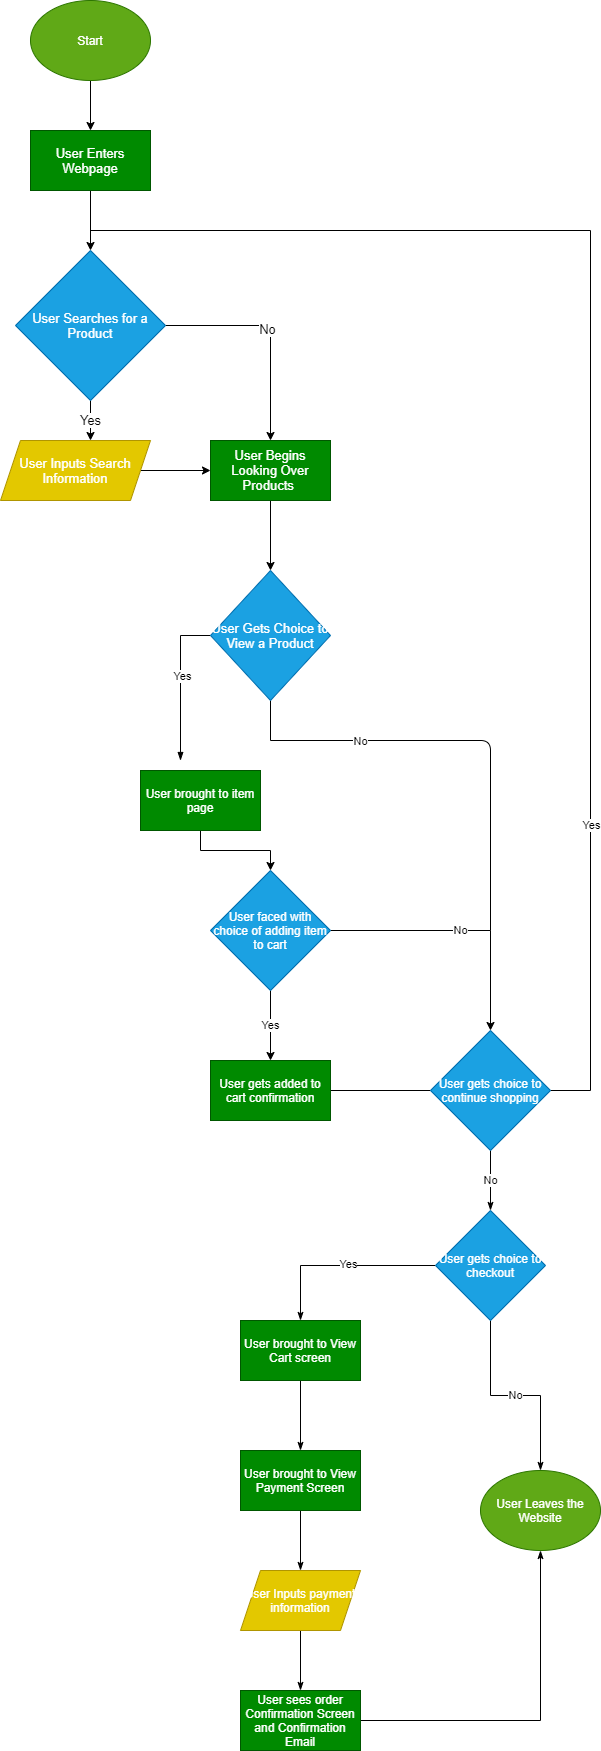

The diagram above was exported from draw.io. Its source (the exported page's mxGraphModel, read from the mxfile embedded in the PNG):
<mxGraphModel dx="1056" dy="725" grid="1" gridSize="10" guides="1" tooltips="1" connect="1" arrows="1" fold="1" page="1" pageScale="1" pageWidth="850" pageHeight="1100" math="0" shadow="0">
  <root>
    <mxCell id="0" />
    <mxCell id="1" parent="0" />
    <mxCell id="9" style="edgeStyle=orthogonalEdgeStyle;rounded=0;orthogonalLoop=1;jettySize=auto;html=1;exitX=0.5;exitY=1;exitDx=0;exitDy=0;entryX=0.5;entryY=0;entryDx=0;entryDy=0;fontSize=13;" parent="1" source="3" target="4" edge="1">
      <mxGeometry relative="1" as="geometry" />
    </mxCell>
    <mxCell id="3" value="Start" style="ellipse;whiteSpace=wrap;html=1;fillColor=#60a917;strokeColor=#2D7600;fontColor=#ffffff;" parent="1" vertex="1">
      <mxGeometry x="80" y="60" width="120" height="80" as="geometry" />
    </mxCell>
    <mxCell id="13" style="edgeStyle=orthogonalEdgeStyle;rounded=0;orthogonalLoop=1;jettySize=auto;html=1;exitX=0.5;exitY=1;exitDx=0;exitDy=0;entryX=0.5;entryY=0;entryDx=0;entryDy=0;fontSize=13;" parent="1" source="4" edge="1">
      <mxGeometry relative="1" as="geometry">
        <mxPoint x="140" y="310" as="targetPoint" />
      </mxGeometry>
    </mxCell>
    <mxCell id="4" value="User Enters Webpage" style="rounded=0;whiteSpace=wrap;html=1;fillColor=#008a00;strokeColor=#005700;fontColor=#ffffff;fontSize=13;" parent="1" vertex="1">
      <mxGeometry x="80" y="190" width="120" height="60" as="geometry" />
    </mxCell>
    <mxCell id="34" style="edgeStyle=orthogonalEdgeStyle;rounded=0;orthogonalLoop=1;jettySize=auto;html=1;entryX=0.5;entryY=0;entryDx=0;entryDy=0;fontSize=13;" parent="1" source="31" target="33" edge="1">
      <mxGeometry relative="1" as="geometry" />
    </mxCell>
    <mxCell id="40" value="No" style="edgeLabel;html=1;align=center;verticalAlign=middle;resizable=0;points=[];fontSize=13;" parent="34" vertex="1" connectable="0">
      <mxGeometry x="-0.0818" y="-3" relative="1" as="geometry">
        <mxPoint as="offset" />
      </mxGeometry>
    </mxCell>
    <mxCell id="39" value="Yes" style="edgeStyle=orthogonalEdgeStyle;rounded=0;orthogonalLoop=1;jettySize=auto;html=1;entryX=0.5;entryY=0;entryDx=0;entryDy=0;fontSize=13;" parent="1" source="31" edge="1">
      <mxGeometry relative="1" as="geometry">
        <mxPoint x="140" y="500" as="targetPoint" />
      </mxGeometry>
    </mxCell>
    <mxCell id="31" value="User Searches for a Product" style="rhombus;whiteSpace=wrap;html=1;fontSize=13;fillColor=#1ba1e2;strokeColor=#006EAF;fontColor=#ffffff;" parent="1" vertex="1">
      <mxGeometry x="65" y="310" width="150" height="150" as="geometry" />
    </mxCell>
    <mxCell id="44" style="edgeStyle=orthogonalEdgeStyle;rounded=0;orthogonalLoop=1;jettySize=auto;html=1;entryX=0.5;entryY=0;entryDx=0;entryDy=0;fontSize=13;" parent="1" source="33" target="43" edge="1">
      <mxGeometry relative="1" as="geometry" />
    </mxCell>
    <mxCell id="33" value="User Begins Looking Over Products&amp;nbsp;" style="rounded=0;whiteSpace=wrap;html=1;fontSize=13;fillColor=#008a00;strokeColor=#005700;fontColor=#ffffff;" parent="1" vertex="1">
      <mxGeometry x="260" y="500" width="120" height="60" as="geometry" />
    </mxCell>
    <mxCell id="42" style="edgeStyle=orthogonalEdgeStyle;rounded=0;orthogonalLoop=1;jettySize=auto;html=1;entryX=0;entryY=0.5;entryDx=0;entryDy=0;fontSize=13;" parent="1" source="41" target="33" edge="1">
      <mxGeometry relative="1" as="geometry" />
    </mxCell>
    <mxCell id="41" value="User Inputs Search Information" style="shape=parallelogram;perimeter=parallelogramPerimeter;whiteSpace=wrap;html=1;fixedSize=1;fontSize=13;fillColor=#e3c800;strokeColor=#B09500;fontColor=#ffffff;fontStyle=0" parent="1" vertex="1">
      <mxGeometry x="50" y="500" width="150" height="60" as="geometry" />
    </mxCell>
    <mxCell id="71" style="edgeStyle=orthogonalEdgeStyle;rounded=0;orthogonalLoop=1;jettySize=auto;html=1;endArrow=blockThin;endFill=1;" edge="1" parent="1" source="43">
      <mxGeometry relative="1" as="geometry">
        <mxPoint x="230" y="820" as="targetPoint" />
      </mxGeometry>
    </mxCell>
    <mxCell id="75" value="Yes" style="edgeLabel;html=1;align=center;verticalAlign=middle;resizable=0;points=[];" vertex="1" connectable="0" parent="71">
      <mxGeometry x="-0.0968" y="1" relative="1" as="geometry">
        <mxPoint as="offset" />
      </mxGeometry>
    </mxCell>
    <mxCell id="72" style="edgeStyle=orthogonalEdgeStyle;rounded=0;orthogonalLoop=1;jettySize=auto;html=1;endArrow=none;endFill=0;" edge="1" parent="1" source="43">
      <mxGeometry relative="1" as="geometry">
        <mxPoint x="320" y="800" as="targetPoint" />
      </mxGeometry>
    </mxCell>
    <mxCell id="43" value="User Gets Choice to View a Product" style="rhombus;whiteSpace=wrap;html=1;fontSize=13;fillColor=#1ba1e2;strokeColor=#006EAF;fontColor=#ffffff;" parent="1" vertex="1">
      <mxGeometry x="260" y="630" width="120" height="130" as="geometry" />
    </mxCell>
    <mxCell id="54" style="edgeStyle=orthogonalEdgeStyle;rounded=0;orthogonalLoop=1;jettySize=auto;html=1;" edge="1" parent="1" source="51" target="53">
      <mxGeometry relative="1" as="geometry" />
    </mxCell>
    <mxCell id="51" value="User brought to item page" style="rounded=0;whiteSpace=wrap;html=1;fillColor=#008a00;strokeColor=#005700;fontColor=#ffffff;" vertex="1" parent="1">
      <mxGeometry x="190" y="830" width="120" height="60" as="geometry" />
    </mxCell>
    <mxCell id="56" value="Yes" style="edgeStyle=orthogonalEdgeStyle;rounded=0;orthogonalLoop=1;jettySize=auto;html=1;entryX=0.5;entryY=0;entryDx=0;entryDy=0;" edge="1" parent="1" source="53" target="55">
      <mxGeometry relative="1" as="geometry" />
    </mxCell>
    <mxCell id="58" value="No" style="edgeStyle=orthogonalEdgeStyle;rounded=0;orthogonalLoop=1;jettySize=auto;html=1;entryX=0.5;entryY=0;entryDx=0;entryDy=0;" edge="1" parent="1" source="53" target="57">
      <mxGeometry relative="1" as="geometry" />
    </mxCell>
    <mxCell id="53" value="User faced with choice of adding item to cart" style="rhombus;whiteSpace=wrap;html=1;fillColor=#1ba1e2;strokeColor=#006EAF;fontColor=#ffffff;" vertex="1" parent="1">
      <mxGeometry x="260" y="930" width="120" height="120" as="geometry" />
    </mxCell>
    <mxCell id="69" style="edgeStyle=orthogonalEdgeStyle;rounded=0;orthogonalLoop=1;jettySize=auto;html=1;entryX=0;entryY=0.5;entryDx=0;entryDy=0;endArrow=none;endFill=0;" edge="1" parent="1" source="55" target="57">
      <mxGeometry relative="1" as="geometry" />
    </mxCell>
    <mxCell id="55" value="User gets added to cart confirmation" style="rounded=0;whiteSpace=wrap;html=1;fillColor=#008a00;strokeColor=#005700;fontColor=#ffffff;" vertex="1" parent="1">
      <mxGeometry x="260" y="1120" width="120" height="60" as="geometry" />
    </mxCell>
    <mxCell id="77" style="edgeStyle=orthogonalEdgeStyle;rounded=0;orthogonalLoop=1;jettySize=auto;html=1;endArrow=none;endFill=0;" edge="1" parent="1" source="57">
      <mxGeometry relative="1" as="geometry">
        <mxPoint x="640" y="290" as="targetPoint" />
      </mxGeometry>
    </mxCell>
    <mxCell id="80" value="Yes" style="edgeLabel;html=1;align=center;verticalAlign=middle;resizable=0;points=[];" vertex="1" connectable="0" parent="77">
      <mxGeometry x="-0.32" relative="1" as="geometry">
        <mxPoint as="offset" />
      </mxGeometry>
    </mxCell>
    <mxCell id="82" value="No" style="edgeStyle=orthogonalEdgeStyle;rounded=0;orthogonalLoop=1;jettySize=auto;html=1;entryX=0.5;entryY=0;entryDx=0;entryDy=0;endArrow=classicThin;endFill=1;" edge="1" parent="1" source="57" target="81">
      <mxGeometry relative="1" as="geometry" />
    </mxCell>
    <mxCell id="57" value="User gets choice to continue shopping" style="rhombus;whiteSpace=wrap;html=1;fillColor=#1ba1e2;strokeColor=#006EAF;fontColor=#ffffff;" vertex="1" parent="1">
      <mxGeometry x="480" y="1090" width="120" height="120" as="geometry" />
    </mxCell>
    <mxCell id="73" value="" style="endArrow=none;html=1;" edge="1" parent="1">
      <mxGeometry width="50" height="50" relative="1" as="geometry">
        <mxPoint x="320" y="800" as="sourcePoint" />
        <mxPoint x="540" y="990" as="targetPoint" />
        <Array as="points">
          <mxPoint x="540" y="800" />
        </Array>
      </mxGeometry>
    </mxCell>
    <mxCell id="74" value="No" style="edgeLabel;html=1;align=center;verticalAlign=middle;resizable=0;points=[];" vertex="1" connectable="0" parent="73">
      <mxGeometry x="-0.5659" relative="1" as="geometry">
        <mxPoint as="offset" />
      </mxGeometry>
    </mxCell>
    <mxCell id="79" value="" style="endArrow=none;html=1;" edge="1" parent="1">
      <mxGeometry width="50" height="50" relative="1" as="geometry">
        <mxPoint x="140" y="290" as="sourcePoint" />
        <mxPoint x="640" y="290" as="targetPoint" />
      </mxGeometry>
    </mxCell>
    <mxCell id="88" style="edgeStyle=orthogonalEdgeStyle;rounded=0;orthogonalLoop=1;jettySize=auto;html=1;entryX=0.5;entryY=0;entryDx=0;entryDy=0;endArrow=classicThin;endFill=1;" edge="1" parent="1" source="81" target="83">
      <mxGeometry relative="1" as="geometry" />
    </mxCell>
    <mxCell id="89" value="Yes" style="edgeLabel;html=1;align=center;verticalAlign=middle;resizable=0;points=[];" vertex="1" connectable="0" parent="88">
      <mxGeometry x="-0.0737" y="-2" relative="1" as="geometry">
        <mxPoint as="offset" />
      </mxGeometry>
    </mxCell>
    <mxCell id="90" value="No" style="edgeStyle=orthogonalEdgeStyle;rounded=0;orthogonalLoop=1;jettySize=auto;html=1;entryX=0.5;entryY=0;entryDx=0;entryDy=0;endArrow=classicThin;endFill=1;" edge="1" parent="1" source="81" target="87">
      <mxGeometry relative="1" as="geometry" />
    </mxCell>
    <mxCell id="81" value="User gets choice to checkout" style="rhombus;whiteSpace=wrap;html=1;fillColor=#1ba1e2;strokeColor=#006EAF;fontColor=#ffffff;" vertex="1" parent="1">
      <mxGeometry x="485" y="1270" width="110" height="110" as="geometry" />
    </mxCell>
    <mxCell id="91" style="edgeStyle=orthogonalEdgeStyle;rounded=0;orthogonalLoop=1;jettySize=auto;html=1;entryX=0.5;entryY=0;entryDx=0;entryDy=0;endArrow=classicThin;endFill=1;" edge="1" parent="1" source="83" target="84">
      <mxGeometry relative="1" as="geometry" />
    </mxCell>
    <mxCell id="83" value="User brought to View Cart screen" style="rounded=0;whiteSpace=wrap;html=1;fillColor=#008a00;strokeColor=#005700;fontColor=#ffffff;" vertex="1" parent="1">
      <mxGeometry x="290" y="1380" width="120" height="60" as="geometry" />
    </mxCell>
    <mxCell id="92" style="edgeStyle=orthogonalEdgeStyle;rounded=0;orthogonalLoop=1;jettySize=auto;html=1;endArrow=classicThin;endFill=1;entryX=0.5;entryY=0;entryDx=0;entryDy=0;" edge="1" parent="1" source="84" target="85">
      <mxGeometry relative="1" as="geometry">
        <mxPoint x="350" y="1620" as="targetPoint" />
      </mxGeometry>
    </mxCell>
    <mxCell id="84" value="User brought to View Payment Screen" style="rounded=0;whiteSpace=wrap;html=1;fillColor=#008a00;strokeColor=#005700;fontColor=#ffffff;" vertex="1" parent="1">
      <mxGeometry x="290" y="1510" width="120" height="60" as="geometry" />
    </mxCell>
    <mxCell id="93" style="edgeStyle=orthogonalEdgeStyle;rounded=0;orthogonalLoop=1;jettySize=auto;html=1;entryX=0.5;entryY=0;entryDx=0;entryDy=0;endArrow=classicThin;endFill=1;" edge="1" parent="1" source="85" target="86">
      <mxGeometry relative="1" as="geometry" />
    </mxCell>
    <mxCell id="85" value="User Inputs payment information" style="shape=parallelogram;perimeter=parallelogramPerimeter;whiteSpace=wrap;html=1;fixedSize=1;fillColor=#e3c800;strokeColor=#B09500;fontColor=#ffffff;" vertex="1" parent="1">
      <mxGeometry x="290" y="1630" width="120" height="60" as="geometry" />
    </mxCell>
    <mxCell id="94" style="edgeStyle=orthogonalEdgeStyle;rounded=0;orthogonalLoop=1;jettySize=auto;html=1;entryX=0.5;entryY=1;entryDx=0;entryDy=0;endArrow=classicThin;endFill=1;" edge="1" parent="1" source="86" target="87">
      <mxGeometry relative="1" as="geometry" />
    </mxCell>
    <mxCell id="86" value="User sees order Confirmation Screen and Confirmation Email" style="rounded=0;whiteSpace=wrap;html=1;fillColor=#008a00;strokeColor=#005700;fontColor=#ffffff;" vertex="1" parent="1">
      <mxGeometry x="290" y="1750" width="120" height="60" as="geometry" />
    </mxCell>
    <mxCell id="87" value="User Leaves the Website" style="ellipse;whiteSpace=wrap;html=1;fillColor=#60a917;strokeColor=#2D7600;fontColor=#ffffff;" vertex="1" parent="1">
      <mxGeometry x="530" y="1530" width="120" height="80" as="geometry" />
    </mxCell>
  </root>
</mxGraphModel>